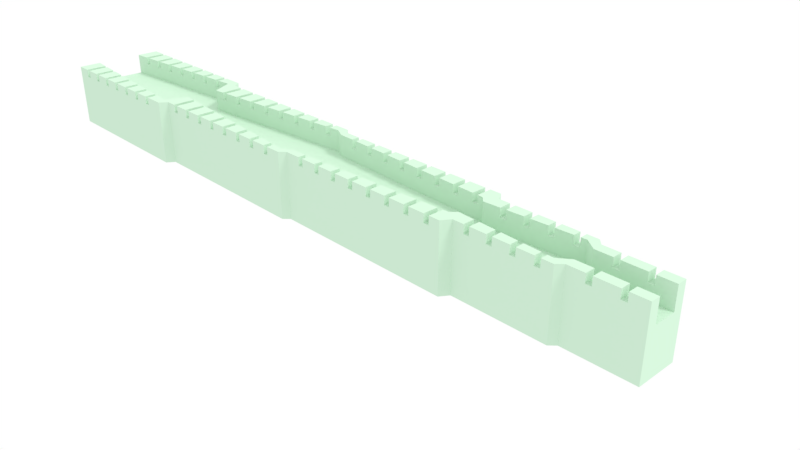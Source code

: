 # Source: Biegelehre.blend  (saved by Blender 2.79.0; exported with 4.5.12 LTS)
import bpy
from mathutils import Matrix  # noqa: F401  (used for matrix-valued properties, if any)

bpy.ops.wm.read_factory_settings(use_empty=True)
scene = bpy.context.scene
scene.name = 'Scene'

# ---- collections
col_collection_1 = bpy.data.collections.new('Collection 1'); scene.collection.children.link(col_collection_1)

# ---- materials (node trees are filled in below, after node groups)
mat_material_001 = bpy.data.materials.new('Material.001')
mat_material_001.alpha_threshold = 0.0
mat_material_001.use_transparent_shadow = False
mat_material_001.diffuse_color = (0.5953, 0.8, 0.6289, 1.0)
mat_material_001.roughness = 0.5

# ---- material node trees

# ---- world
world_world = bpy.data.worlds.new('World'); scene.world = world_world
world_world.color = (1.0, 1.0, 1.0)
world_world.use_sun_shadow = False
world_world.sun_shadow_jitter_overblur = 0.0
world_world.cycles.sampling_method = 'MANUAL'
world_world.light_settings.ao_factor = 0.1849
world_world.light_settings.distance = 28.5

# ---- cameras
cam_camera = bpy.data.cameras.new('Camera')
cam_camera.lens = 35.0
cam_camera.sensor_width = 32.0
cam_camera.sensor_height = 18.0
cam_camera.ortho_scale = 7.314
cam_camera.dof.focus_distance = 0.0
cam_camera.dof.aperture_fstop = 128.0

# ---- lights
light_lamp = bpy.data.lights.new('Lamp', 'SUN')
light_lamp.transmission_factor = 0.0
light_lamp.cutoff_distance = 30.0
light_lamp.angle = 0.1993
light_lamp.energy = 1.0
light_lamp.shadow_buffer_clip_start = 1.001
light_lamp.shadow_soft_size = 0.1
light_lamp.shadow_cascade_max_distance = 1000.0

# ---- meshes
me_pcb_assemblingformerplate = bpy.data.meshes.new('PCB-AssemblingFormerPlate')
me_pcb_assemblingformerplate.from_pydata([(31.74, -8.75, 0.09414), (3.0, -8.75, 10.5), (0.0269, -8.75, 0.09414), (31.75, -8.75, 0.09414), (4.0, -8.75, 10.5), (0.0, -8.75, 12.0), (0.0, -8.75, 0.09414), (31.78, -8.75, 0.09414), (7.0, -8.75, 10.5), (3.0, -4.742, 10.5), (3.0, -8.75, 12.0), (0.0, -4.5, 8.1), (0.0, -8.701, 0.09414), (31.78, -8.75, 0.09414), (8.0, -8.75, 10.5), (4.0, -8.75, 12.0), (4.0, -4.823, 10.5), (0.0, -4.5, 12.0), (0.0, 8.596, 0.09414), (31.81, -8.75, 0.09414), (11.0, -8.75, 10.5), (7.0, -5.065, 10.5), (7.0, -8.75, 12.0), (3.0, -4.742, 12.0), (31.0, -7.0, 8.1), (0.0, 4.5, 8.1), (0.0, 8.701, 0.09414), (31.82, -8.75, 0.09414), (12.0, -8.75, 10.5), (8.0, -8.75, 12.0), (8.0, -5.145, 10.5), (4.0, -4.823, 12.0), (0.0, 8.714, 0.09414), (0.0, 4.5, 12.0), (0.0, 8.717, 0.09414), (31.85, -8.75, 0.09414), (15.0, -8.75, 10.5), (11.0, -5.387, 10.5), (11.0, -8.75, 12.0), (7.0, -5.065, 12.0), (31.0, 7.0, 8.1), (3.0, 4.742, 10.5), (0.0, 8.75, 12.0), (0.0, 8.75, 0.09414), (31.86, -8.75, 0.09414), (16.0, -8.75, 10.5), (12.0, -8.75, 12.0), (12.0, -5.468, 10.5), (8.0, -5.145, 12.0), (33.0, 3.0, 8.1), (3.0, 4.742, 12.0), (3.0, 8.75, 10.5), (0.0269, 8.75, 0.09414), (31.88, -8.75, 0.09414), (19.0, -8.75, 10.5), (15.0, -5.71, 10.5), (15.0, -8.75, 12.0), (11.0, -5.387, 12.0), (4.0, 4.823, 10.5), (31.0, 7.0, 12.0), (33.0, -3.0, 8.1), (3.0, 8.75, 12.0), (31.74, 8.75, 0.09414), (31.89, -8.75, 0.09414), (20.0, -8.75, 10.5), (16.0, -8.75, 12.0), (16.0, -5.79, 10.5), (12.0, -5.468, 12.0), (7.0, 5.065, 10.5), (33.0, 3.0, 12.0), (28.0, 6.758, 12.0), (31.0, -7.0, 12.0), (66.0, 6.0, 8.1), (4.0, 8.75, 10.5), (31.75, 8.75, 0.09414), (31.92, -8.75, 0.09414), (23.0, -8.75, 10.5), (19.0, -6.032, 10.5), (19.0, -8.75, 12.0), (15.0, -5.71, 12.0), (4.0, 4.823, 12.0), (8.0, 5.145, 10.5), (35.0, 3.182, 10.5), (35.0, 3.182, 12.0), (28.0, 6.758, 10.5), (28.0, 8.75, 12.0), (28.0, -6.758, 10.5), (33.0, -3.0, 12.0), (68.0, 5.0, 8.1), (7.0, 8.75, 10.5), (31.78, 8.75, 0.09414), (31.93, -8.75, 0.09414), (24.0, -8.75, 10.5), (20.0, -8.75, 12.0), (20.0, -6.113, 10.5), (16.0, -5.79, 12.0), (7.0, 5.065, 12.0), (11.0, 5.387, 10.5), (35.0, 7.3, 12.0), (28.0, 8.75, 10.5), (27.0, 6.677, 10.5), (33.0, 7.3, 12.0), (27.0, -6.677, 10.5), (28.0, -6.758, 12.0), (35.0, -7.3, 12.0), (35.0, -3.182, 10.5), (36.0, 3.273, 10.5), (66.0, 6.0, 12.0), (101.0, 3.5, 8.1), (4.0, 8.75, 12.0), (8.0, 8.75, 10.5), (31.78, 8.75, 0.09414), (31.96, -8.75, 0.09414), (27.0, -8.75, 10.5), (23.0, -6.355, 10.5), (23.0, -8.75, 12.0), (19.0, -6.032, 12.0), (8.0, 5.145, 12.0), (12.0, 5.468, 10.5), (35.0, 7.3, 10.5), (27.0, 8.75, 10.5), (24.0, 6.435, 12.0), (32.0, 8.75, 12.0), (31.96, 8.75, 0.09414), (31.97, 8.75, 0.09414), (24.0, -6.435, 10.5), (28.0, -8.75, 10.5), (33.0, -7.3, 12.0), (28.0, -8.75, 12.0), (35.0, -3.182, 12.0), (66.0, -6.0, 8.1), (39.0, 3.545, 10.5), (64.0, 5.818, 12.0), (68.0, 5.0, 12.0), (71.0, 4.864, 10.5), (102.0, 2.5, 8.1), (7.0, 8.75, 12.0), (8.0, 8.75, 12.0), (31.81, 8.75, 0.09414), (31.96, -8.75, 0.09414), (24.0, -8.75, 12.0), (20.0, -6.113, 12.0), (11.0, 5.387, 12.0), (11.0, 8.75, 10.5), (15.0, 5.71, 10.5), (31.96, 8.75, 0.09414), (27.0, 6.677, 12.0), (24.0, 6.435, 10.5), (32.99, 7.311, 0.09414), (32.0, 8.75, 0.09414), (27.0, -6.677, 12.0), (32.0, -8.75, 12.0), (35.0, -7.3, 10.5), (68.0, -5.0, 8.1), (36.0, -3.273, 10.5), (36.0, 7.3, 10.5), (36.0, 3.273, 12.0), (40.0, 3.636, 10.5), (64.0, 5.818, 10.5), (64.0, 7.3, 12.0), (72.0, 4.818, 10.5), (101.0, 3.5, 12.0), (119.0, 3.5, 8.1), (31.81, 8.75, 0.09414), (31.97, -8.75, 0.09414), (27.0, -8.75, 12.0), (23.0, -6.355, 12.0), (12.0, 8.75, 10.5), (12.0, 5.468, 12.0), (16.0, 5.79, 10.5), (33.0, 7.3, 0.09414), (33.02, 7.3, 0.09414), (31.94, 8.75, 0.09414), (24.0, 8.75, 12.0), (27.0, 8.75, 12.0), (24.0, 8.75, 10.5), (23.0, 6.355, 10.5), (32.02, 8.714, 0.09414), (24.0, -6.435, 12.0), (33.0, -7.3, 0.09414), (32.0, -8.75, 0.09414), (33.02, -7.3, 0.09414), (66.0, -6.0, 12.0), (101.0, -3.5, 8.1), (36.0, -7.3, 10.5), (39.0, -3.545, 10.5), (66.71, 7.3, 0.09414), (66.72, 7.3, 0.09414), (39.0, 3.545, 12.0), (39.0, 7.3, 10.5), (43.0, 3.909, 10.5), (64.0, 7.3, 10.5), (63.0, 5.727, 10.5), (71.0, 4.864, 12.0), (71.0, 6.3, 10.5), (75.0, 4.682, 10.5), (100.0, 3.545, 12.0), (102.0, 2.5, 12.0), (105.0, 2.676, 10.5), (121.0, 2.0, 8.1), (11.0, 8.75, 12.0), (31.82, 8.75, 0.09414), (15.0, 5.71, 12.0), (15.0, 8.75, 10.5), (19.0, 6.032, 10.5), (31.93, 8.75, 0.09414), (23.0, 8.75, 10.5), (20.0, 6.113, 10.5), (32.99, -7.311, 0.09414), (33.03, -7.3, 0.09414), (64.0, -5.818, 10.5), (68.0, -5.0, 12.0), (71.0, -4.864, 10.5), (102.0, -2.5, 8.1), (36.0, -7.3, 12.0), (39.0, -3.545, 12.0), (40.0, -3.636, 10.5), (36.0, 7.3, 12.0), (66.75, 7.3, 0.09414), (40.0, 7.3, 10.5), (40.0, 3.636, 12.0), (44.0, 4.0, 10.5), (63.0, 7.3, 10.5), (60.0, 5.455, 12.0), (66.97, 7.3, 0.09414), (66.98, 7.3, 0.09414), (68.0, 6.3, 12.0), (72.0, 6.3, 10.5), (72.0, 4.818, 12.0), (76.0, 4.636, 10.5), (100.0, 3.545, 10.5), (100.0, 6.3, 12.0), (106.0, 2.735, 10.5), (119.0, 3.5, 12.0), (133.0, 2.0, 8.1), (12.0, 8.75, 12.0), (31.84, 8.75, 0.09414), (16.0, 8.75, 10.5), (16.0, 5.79, 12.0), (31.92, 8.75, 0.09414), (23.0, 6.355, 12.0), (20.0, 6.113, 12.0), (66.72, -7.3, 0.09414), (63.0, -5.727, 10.5), (64.0, -5.818, 12.0), (71.0, -6.3, 12.0), (72.0, -4.818, 10.5), (101.0, -3.5, 12.0), (121.0, -2.0, 8.1), (39.0, -7.3, 10.5), (36.0, -3.273, 12.0), (39.0, -7.3, 12.0), (40.0, -7.3, 10.5), (43.0, -3.909, 10.5), (66.76, 7.3, 0.09414), (39.0, 7.3, 12.0), (43.0, 3.909, 12.0), (43.0, 7.3, 10.5), (47.0, 4.273, 10.5), (66.96, 7.3, 0.09414), (63.0, 5.727, 12.0), (60.0, 5.455, 10.5), (67.0, 7.3, 12.0), (67.0, 7.3, 0.09414), (71.0, 6.3, 12.0), (101.7, 6.3, 0.09414), (101.7, 6.3, 0.09414), (75.0, 4.682, 12.0), (75.0, 6.3, 10.5), (79.0, 4.5, 10.5), (100.0, 6.3, 10.5), (99.0, 3.591, 10.5), (105.0, 2.676, 12.0), (105.0, 4.75, 10.5), (109.0, 2.912, 10.5), (118.0, 3.441, 12.0), (121.0, 2.0, 12.0), (124.0, 2.0, 10.5), (31.85, 8.75, 0.09414), (15.0, 8.75, 12.0), (31.86, 8.75, 0.09414), (19.0, 6.032, 12.0), (19.0, 8.75, 10.5), (31.91, 8.75, 0.09414), (20.0, 8.75, 12.0), (23.0, 8.75, 12.0), (20.0, 8.75, 10.5), (66.75, -7.3, 0.09414), (60.0, -5.455, 10.5), (64.0, -7.3, 10.5), (68.0, -6.3, 12.0), (64.0, -7.3, 12.0), (71.0, -4.864, 12.0), (72.0, -6.3, 10.5), (75.0, -4.682, 10.5), (100.0, -3.545, 10.5), (102.0, -2.5, 12.0), (119.0, -3.5, 8.1), (40.0, -7.3, 12.0), (43.0, -3.909, 12.0), (44.0, -4.0, 10.5), (66.78, 7.3, 0.09414), (40.0, 7.3, 12.0), (44.0, 7.3, 10.5), (44.0, 4.0, 12.0), (48.0, 4.364, 10.5), (66.95, 7.3, 0.09414), (60.0, 7.3, 12.0), (63.0, 7.3, 12.0), (60.0, 7.3, 10.5), (59.0, 5.364, 10.5), (67.99, 6.308, 0.09414), (72.0, 6.3, 12.0), (68.03, 6.3, 0.09414), (101.8, 6.3, 0.09414), (76.0, 6.3, 10.5), (76.0, 4.636, 12.0), (80.0, 4.455, 10.5), (99.0, 6.3, 10.5), (96.0, 3.727, 12.0), (102.0, 6.3, 0.09414), (102.0, 6.3, 0.09414), (103.0, 4.75, 12.0), (106.0, 4.75, 10.5), (106.0, 2.735, 12.0), (110.0, 2.971, 10.5), (118.0, 3.441, 10.5), (118.0, 4.75, 12.0), (125.0, 2.0, 10.5), (133.0, -2.0, 8.1), (16.0, 8.75, 12.0), (31.87, 8.75, 0.09414), (31.89, 8.75, 0.09414), (66.76, -7.3, 0.09414), (59.0, -5.364, 10.5), (63.0, -5.727, 12.0), (63.0, -7.3, 10.5), (67.0, -7.3, 12.0), (71.0, -6.3, 10.5), (72.0, -6.3, 12.0), (75.0, -4.682, 12.0), (76.0, -4.636, 10.5), (99.0, -3.591, 10.5), (100.0, -3.545, 12.0), (105.0, -2.676, 12.0), (105.0, -2.676, 10.5), (119.0, -3.5, 12.0), (43.0, -7.3, 10.5), (40.0, -3.636, 12.0), (43.0, -7.3, 12.0), (44.0, -7.3, 10.5), (47.0, -4.273, 10.5), (66.79, 7.3, 0.09414), (43.0, 7.3, 12.0), (47.0, 4.273, 12.0), (47.0, 7.3, 10.5), (51.0, 4.636, 10.5), (66.94, 7.3, 0.09414), (59.0, 7.3, 10.5), (56.0, 5.091, 10.5), (68.0, 6.3, 0.09414), (101.8, 6.3, 0.09414), (75.0, 6.3, 12.0), (79.0, 4.5, 12.0), (79.0, 6.3, 10.5), (83.0, 4.318, 10.5), (102.0, 6.3, 0.09414), (99.0, 3.591, 12.0), (96.0, 3.727, 10.5), (102.0, 6.3, 12.0), (102.0, 6.3, 0.09414), (105.0, 4.75, 12.0), (119.9, 4.75, 0.09414), (119.9, 4.75, 0.09414), (109.0, 2.912, 12.0), (109.0, 4.75, 10.5), (113.0, 3.147, 10.5), (118.0, 4.75, 10.5), (117.0, 3.382, 10.5), (124.0, 2.0, 12.0), (124.0, 3.7, 10.5), (125.0, 2.0, 12.0), (133.0, 3.68, 0.09414), (133.0, 3.634, 0.09414), (124.0, -2.0, 10.5), (31.88, 8.75, 0.09414), (19.0, 8.75, 12.0), (66.78, -7.3, 0.09414), (56.0, -5.091, 10.5), (60.0, -7.3, 10.5), (63.0, -7.3, 12.0), (60.0, -5.455, 12.0), (66.97, -7.3, 0.09414), (66.96, -7.3, 0.09414), (66.98, -7.3, 0.09414), (68.0, -6.3, 0.09414), (67.0, -7.3, 0.09414), (68.03, -6.3, 0.09414), (68.04, -6.3, 0.09414), (75.0, -6.3, 10.5), (72.0, -4.818, 12.0), (75.0, -6.3, 12.0), (76.0, -6.3, 10.5), (79.0, -4.5, 10.5), (96.0, -3.727, 10.5), (100.0, -6.3, 10.5), (105.0, -4.75, 12.0), (100.0, -6.3, 12.0), (118.0, -3.441, 10.5), (121.0, -2.0, 12.0), (106.0, -2.735, 10.5), (44.0, -7.3, 12.0), (47.0, -4.273, 12.0), (48.0, -4.364, 10.5), (44.0, 7.3, 12.0), (66.82, 7.3, 0.09414), (48.0, 7.3, 10.5), (48.0, 4.364, 12.0), (52.0, 4.727, 10.5), (66.93, 7.3, 0.09414), (59.0, 5.364, 12.0), (56.0, 5.091, 12.0), (55.0, 5.0, 10.5), (101.8, 6.3, 0.09414), (76.0, 6.3, 12.0), (80.0, 6.3, 10.5), (80.0, 4.455, 12.0), (84.0, 4.273, 10.5), (102.0, 6.3, 0.09414), (96.0, 6.3, 12.0), (99.0, 6.3, 12.0), (96.0, 6.3, 10.5), (95.0, 3.773, 10.5), (103.0, 4.762, 0.09414), (106.0, 4.75, 12.0), (103.0, 4.75, 0.09414), (119.9, 4.75, 0.09414), (110.0, 4.75, 10.5), (110.0, 2.971, 12.0), (114.0, 3.206, 10.5), (117.0, 4.75, 10.5), (114.0, 3.206, 12.0), (120.0, 4.75, 0.09414), (120.0, 4.75, 0.09414), (121.0, 3.7, 12.0), (125.0, 3.7, 10.5), (129.0, 2.0, 10.5), (133.0, 3.687, 0.09414), (133.0, 2.0, 12.0), (133.0, -3.68, 0.09414), (125.0, -2.0, 10.5), (66.79, -7.3, 0.09414), (55.0, -5.0, 10.5), (59.0, -5.364, 12.0), (59.0, -7.3, 10.5), (60.0, -7.3, 12.0), (66.94, -7.3, 0.09414), (67.99, -6.308, 0.09414), (101.7, -6.3, 0.09414), (101.8, -6.3, 0.09414), (76.0, -6.3, 12.0), (79.0, -4.5, 12.0), (80.0, -4.455, 10.5), (95.0, -3.773, 10.5), (99.0, -3.591, 12.0), (99.0, -6.3, 10.5), (103.0, -4.75, 12.0), (102.0, -6.3, 12.0), (117.0, -3.382, 10.5), (118.0, -3.441, 12.0), (124.0, -3.737, 12.0), (106.0, -4.75, 10.5), (109.0, -2.912, 10.5), (47.0, -7.3, 10.5), (44.0, -4.0, 12.0), (47.0, -7.3, 12.0), (48.0, -7.3, 10.5), (51.0, -4.636, 10.5), (66.82, 7.3, 0.09414), (47.0, 7.3, 12.0), (66.83, 7.3, 0.09414), (51.0, 4.636, 12.0), (51.0, 7.3, 10.5), (66.91, 7.3, 0.09414), (56.0, 7.3, 12.0), (59.0, 7.3, 12.0), (56.0, 7.3, 10.5), (55.0, 7.3, 10.5), (101.8, 6.3, 0.09414), (79.0, 6.3, 12.0), (83.0, 4.318, 12.0), (83.0, 6.3, 10.5), (87.0, 4.136, 10.5), (101.9, 6.3, 0.09414), (95.0, 6.3, 10.5), (92.0, 3.909, 10.5), (103.0, 4.75, 0.09414), (119.9, 4.75, 0.09414), (109.0, 4.75, 12.0), (119.9, 4.75, 0.09414), (113.0, 3.147, 12.0), (113.0, 4.75, 10.5), (120.0, 4.75, 0.09414), (117.0, 3.382, 12.0), (120.0, 4.75, 12.0), (120.0, 4.75, 0.09414), (124.0, 3.7, 12.0), (132.9, 3.7, 0.09414), (132.9, 3.7, 0.09414), (125.0, 3.7, 12.0), (129.0, 2.0, 12.0), (130.0, 2.0, 10.5), (133.0, 3.7, 0.09414), (133.0, 3.7, 12.0), (130.0, 2.0, 12.0), (133.0, -3.7, 12.0), (133.0, -3.7, 0.09414), (124.0, -2.0, 12.0), (125.0, -3.733, 10.5), (129.0, -2.0, 10.5), (66.82, -7.3, 0.09414), (52.0, -4.727, 10.5), (56.0, -7.3, 10.5), (59.0, -7.3, 12.0), (56.0, -5.091, 12.0), (66.93, -7.3, 0.09414), (101.8, -6.3, 0.09414), (79.0, -6.3, 10.5), (76.0, -4.636, 12.0), (79.0, -6.3, 12.0), (80.0, -6.3, 10.5), (83.0, -4.318, 10.5), (92.0, -3.909, 10.5), (96.0, -6.3, 10.5), (99.0, -6.3, 12.0), (96.0, -3.727, 12.0), (102.0, -6.3, 0.09414), (102.0, -6.3, 0.09414), (102.0, -6.3, 0.09414), (105.0, -4.75, 10.5), (102.0, -6.3, 0.09414), (114.0, -3.206, 10.5), (118.0, -4.75, 10.5), (121.0, -3.75, 12.0), (118.0, -4.75, 12.0), (106.0, -4.75, 12.0), (109.0, -2.912, 12.0), (110.0, -2.971, 10.5), (48.0, -7.3, 12.0), (51.0, -4.636, 12.0), (48.0, 7.3, 12.0), (66.85, 7.3, 0.09414), (52.0, 7.3, 10.5), (52.0, 4.727, 12.0), (66.9, 7.3, 0.09414), (55.0, 5.0, 12.0), (80.0, 6.3, 12.0), (101.8, 6.3, 0.09414), (84.0, 6.3, 10.5), (84.0, 4.273, 12.0), (88.0, 4.091, 10.5), (101.9, 6.3, 0.09414), (95.0, 3.773, 12.0), (92.0, 3.909, 12.0), (91.0, 3.955, 10.5), (110.0, 4.75, 12.0), (119.9, 4.75, 0.09414), (114.0, 4.75, 10.5), (120.0, 4.75, 0.09414), (114.0, 4.75, 12.0), (117.0, 4.75, 12.0), (121.0, 3.708, 0.09414), (132.9, 3.7, 0.09414), (132.9, 3.7, 0.09414), (129.0, 3.7, 10.5), (133.0, 3.7, 0.09414), (130.0, 3.7, 12.0), (133.0, -2.0, 12.0), (130.0, -3.713, 12.0), (133.0, -3.7, 0.09414), (124.0, -3.737, 10.5), (125.0, -3.733, 12.0), (129.0, -2.0, 12.0), (130.0, -2.0, 10.5), (66.83, -7.3, 0.09414), (55.0, -5.0, 12.0), (55.0, -7.3, 10.5), (56.0, -7.3, 12.0), (66.9, -7.3, 0.09414), (101.8, -6.3, 0.09414), (80.0, -6.3, 12.0), (83.0, -4.318, 12.0), (84.0, -4.273, 10.5), (91.0, -3.955, 10.5), (95.0, -3.773, 12.0), (95.0, -6.3, 10.5), (96.0, -6.3, 12.0), (101.9, -6.3, 0.09414), (103.0, -4.75, 0.09414), (103.0, -4.75, 0.09414), (103.0, -4.762, 0.09414), (113.0, -3.147, 10.5), (117.0, -3.382, 12.0), (117.0, -4.75, 10.5), (120.0, -4.75, 12.0), (119.9, -4.75, 0.09414), (119.9, -4.75, 0.09414), (109.0, -4.75, 10.5), (106.0, -2.735, 12.0), (109.0, -4.75, 12.0), (110.0, -4.75, 10.5), (51.0, -7.3, 10.5), (48.0, -4.364, 12.0), (51.0, -7.3, 12.0), (52.0, -7.3, 10.5), (66.86, 7.3, 0.09414), (51.0, 7.3, 12.0), (66.87, 7.3, 0.09414), (66.89, 7.3, 0.09414), (55.0, 7.3, 12.0), (101.8, 6.3, 0.09414), (83.0, 6.3, 12.0), (101.8, 6.3, 0.09414), (87.0, 4.136, 12.0), (87.0, 6.3, 10.5), (101.9, 6.3, 0.09414), (92.0, 6.3, 12.0), (95.0, 6.3, 12.0), (92.0, 6.3, 10.5), (91.0, 6.3, 10.5), (119.9, 4.75, 0.09414), (113.0, 4.75, 12.0), (119.9, 4.75, 0.09414), (121.0, 3.7, 0.09414), (133.0, 3.7, 0.09414), (129.0, 3.7, 12.0), (130.0, 3.7, 10.5), (133.0, 3.7, 0.09414), (130.0, -2.0, 12.0), (130.0, -3.713, 10.5), (133.0, -3.7, 0.09414), (132.9, -3.7, 0.09414), (132.9, -3.7, 0.09414), (129.0, -3.717, 10.5), (125.0, -2.0, 12.0), (129.0, -3.717, 12.0), (66.86, -7.3, 0.09414), (55.0, -7.3, 12.0), (52.0, -4.727, 12.0), (66.89, -7.3, 0.09414), (101.8, -6.3, 0.09414), (83.0, -6.3, 10.5), (80.0, -4.455, 12.0), (83.0, -6.3, 12.0), (84.0, -6.3, 10.5), (87.0, -4.136, 10.5), (88.0, -4.091, 10.5), (92.0, -6.3, 10.5), (95.0, -6.3, 12.0), (92.0, -3.909, 12.0), (101.9, -6.3, 0.09414), (114.0, -4.75, 10.5), (117.0, -4.75, 12.0), (114.0, -3.206, 12.0), (120.0, -4.75, 0.09414), (120.0, -4.75, 0.09414), (120.0, -4.75, 0.09414), (121.0, -3.75, 0.09414), (120.0, -4.75, 0.09414), (132.9, -3.7, 0.09414), (119.9, -4.75, 0.09414), (110.0, -4.75, 12.0), (113.0, -3.147, 12.0), (52.0, -7.3, 12.0), (52.0, 7.3, 12.0), (66.88, 7.3, 0.09414), (84.0, 6.3, 12.0), (101.9, 6.3, 0.09414), (88.0, 6.3, 10.5), (88.0, 4.091, 12.0), (101.9, 6.3, 0.09414), (91.0, 3.955, 12.0), (133.0, -3.7, 0.09414), (66.87, -7.3, 0.09414), (101.8, -6.3, 0.09414), (84.0, -6.3, 12.0), (87.0, -4.136, 12.0), (91.0, -3.955, 12.0), (91.0, -6.3, 10.5), (92.0, -6.3, 12.0), (101.9, -6.3, 0.09414), (113.0, -4.75, 10.5), (114.0, -4.75, 12.0), (119.9, -4.75, 0.09414), (121.0, -3.758, 0.09414), (119.9, -4.75, 0.09414), (110.0, -2.971, 12.0), (113.0, -4.75, 12.0), (101.9, 6.3, 0.09414), (87.0, 6.3, 12.0), (101.9, 6.3, 0.09414), (101.9, 6.3, 0.09414), (91.0, 6.3, 12.0), (101.8, -6.3, 0.09414), (87.0, -6.3, 10.5), (84.0, -4.273, 12.0), (87.0, -6.3, 12.0), (88.0, -6.3, 10.5), (91.0, -6.3, 12.0), (88.0, -4.091, 12.0), (101.9, -6.3, 0.09414), (119.9, -4.75, 0.09414), (88.0, 6.3, 12.0), (101.9, 6.3, 0.09414), (101.9, -6.3, 0.09414), (88.0, -6.3, 12.0), (101.9, -6.3, 0.09414)], [], [(0, 1, 2), (3, 4, 1, 0), (2, 1, 5, 6), (7, 8, 4, 3), (1, 4, 9), (1, 10, 5), (6, 5, 11, 12), (13, 14, 8, 7), (15, 4, 8), (1, 9, 10), (4, 16, 9), (17, 5, 10), (11, 5, 17), (12, 11, 18), (19, 20, 14, 13), (8, 14, 21), (8, 22, 15), (15, 16, 4), (9, 23, 10), (9, 16, 24), (23, 17, 10), (17, 9, 11), (25, 26, 18, 11), (27, 28, 20, 19), (29, 14, 20), (8, 21, 22), (14, 30, 21), (31, 15, 22), (31, 16, 15), (23, 9, 17), (11, 9, 24), (16, 21, 24), (11, 24, 25), (32, 26, 25, 33, 34), (35, 36, 28, 27), (20, 28, 37), (20, 38, 29), (29, 30, 14), (21, 39, 22), (21, 30, 24), (39, 31, 22), (39, 16, 31), (21, 16, 39), (25, 24, 40), (25, 41, 33), (34, 33, 42, 43), (44, 45, 36, 35), (46, 28, 36), (20, 37, 38), (28, 47, 37), (48, 29, 38), (48, 30, 29), (30, 37, 24), (25, 40, 41), (40, 24, 49), (33, 41, 50), (42, 33, 50), (43, 42, 51, 52), (53, 54, 45, 44), (36, 45, 55), (36, 56, 46), (46, 47, 28), (37, 57, 38), (37, 47, 24), (57, 48, 38), (57, 30, 48), (37, 30, 57), (41, 40, 58), (49, 59, 40), (24, 60, 49), (41, 51, 50), (61, 42, 50), (51, 42, 61), (52, 51, 62), (63, 64, 54, 53), (65, 45, 54), (36, 55, 56), (45, 66, 55), (67, 46, 56), (67, 47, 46), (47, 55, 24), (41, 58, 51), (58, 40, 68), (69, 59, 49), (40, 59, 70), (71, 60, 24), (49, 60, 72), (51, 61, 50), (62, 51, 73, 74), (75, 76, 64, 63), (54, 64, 77), (54, 78, 65), (65, 66, 45), (55, 79, 56), (55, 66, 24), (79, 67, 56), (79, 47, 67), (55, 47, 79), (58, 73, 51), (58, 68, 80), (68, 40, 81), (49, 82, 69), (69, 83, 59), (84, 40, 70), (85, 70, 59), (24, 86, 71), (87, 60, 71), (49, 72, 82), (72, 60, 88), (74, 73, 89, 90), (91, 92, 76, 75), (93, 64, 76), (54, 77, 78), (64, 94, 77), (95, 65, 78), (95, 66, 65), (66, 77, 24), (80, 73, 58), (80, 68, 96), (68, 81, 89), (81, 40, 97), (69, 82, 83), (83, 98, 59), (70, 99, 84), (100, 40, 84), (101, 85, 59), (85, 99, 70), (102, 86, 24), (71, 86, 103), (87, 71, 104), (87, 105, 60), (82, 72, 106), (72, 88, 107), (88, 60, 108), (109, 89, 73), (90, 89, 110, 111), (112, 113, 92, 91), (76, 92, 114), (76, 115, 93), (93, 94, 64), (77, 116, 78), (77, 94, 24), (116, 95, 78), (116, 66, 95), (77, 66, 116), (109, 73, 80), (109, 80, 96), (68, 89, 96), (81, 110, 89), (81, 97, 117), (97, 40, 118), (82, 119, 83), (119, 98, 83), (98, 101, 59), (84, 99, 120), (100, 84, 120), (121, 40, 100), (101, 122, 85), (123, 99, 85, 124), (125, 102, 24), (126, 86, 102), (71, 103, 127), (103, 86, 128), (87, 104, 129), (104, 71, 127), (129, 105, 87), (60, 105, 130), (82, 106, 119), (106, 72, 131), (72, 107, 132), (88, 133, 107), (88, 108, 134), (108, 60, 135), (89, 109, 136), (111, 110, 137, 138), (139, 126, 113, 112), (140, 92, 113), (76, 114, 115), (92, 125, 114), (141, 93, 115), (141, 94, 93), (94, 114, 24), (136, 109, 96), (89, 136, 96), (117, 110, 81), (117, 97, 142), (97, 118, 143), (118, 40, 144), (119, 101, 98), (145, 120, 99, 123), (100, 120, 146), (121, 100, 146), (147, 40, 121), (122, 101, 170, 148), (124, 85, 122, 149), (114, 125, 24), (102, 125, 150), (113, 126, 102), (128, 86, 126), (127, 103, 151), (103, 128, 151), (105, 129, 104), (152, 104, 127), (153, 60, 130), (105, 154, 130), (106, 155, 119), (106, 131, 156), (131, 72, 157), (158, 72, 132), (159, 132, 107), (88, 134, 133), (133, 159, 107), (134, 108, 160), (108, 135, 161), (135, 60, 162), (137, 110, 117), (138, 137, 143, 163), (164, 128, 126, 139), (113, 165, 140), (140, 125, 92), (114, 166, 115), (166, 141, 115), (166, 94, 141), (114, 94, 166), (137, 117, 142), (97, 143, 142), (118, 167, 143), (118, 144, 168), (144, 40, 169), (170, 101, 119, 171), (172, 173, 120, 145), (120, 174, 146), (173, 121, 146), (121, 175, 147), (176, 40, 147), (149, 122, 148, 177), (102, 150, 165), (150, 125, 178), (113, 102, 165), (127, 151, 208, 179), (180, 151, 128, 164), (152, 105, 104), (181, 152, 127, 179), (182, 153, 130), (183, 60, 153), (184, 154, 105), (154, 185, 130), (156, 155, 106), (186, 119, 155, 187), (156, 131, 188), (131, 157, 189), (157, 72, 190), (132, 191, 158), (192, 72, 158), (159, 191, 132), (133, 134, 193), (133, 193, 159), (134, 160, 194), (160, 108, 195), (108, 161, 196), (135, 197, 161), (135, 162, 198), (162, 60, 199), (143, 137, 200), (163, 143, 167, 201), (178, 140, 165), (178, 125, 140), (200, 137, 142), (143, 200, 142), (168, 167, 118), (168, 144, 202), (144, 169, 203), (169, 40, 204), (171, 119, 186), (205, 175, 173, 172), (120, 173, 174), (174, 173, 146), (173, 175, 121), (147, 175, 206), (176, 147, 206), (207, 40, 176), (150, 178, 165), (208, 151, 180), (152, 184, 105), (209, 184, 152, 181), (130, 210, 182), (211, 153, 182), (153, 212, 183), (213, 60, 183), (214, 154, 184), (185, 154, 215), (185, 216, 130), (217, 155, 156), (187, 155, 189, 218), (217, 156, 188), (131, 189, 188), (157, 219, 189), (157, 190, 220), (190, 72, 221), (158, 191, 222), (192, 158, 222), (223, 72, 192), (224, 191, 159, 225), (134, 194, 193), (193, 226, 159), (160, 227, 194), (160, 195, 228), (195, 108, 229), (230, 108, 196), (231, 196, 161), (135, 198, 197), (197, 231, 161), (198, 162, 232), (162, 199, 233), (199, 60, 234), (201, 167, 235, 236), (235, 167, 168), (235, 168, 202), (144, 203, 202), (169, 237, 203), (169, 204, 238), (204, 40, 207), (239, 206, 175, 205), (176, 206, 240), (207, 176, 241), (242, 184, 209), (243, 210, 130), (182, 210, 244), (211, 182, 245), (211, 212, 153), (212, 246, 183), (247, 213, 183), (248, 60, 213), (214, 184, 249), (250, 154, 214), (185, 215, 251), (215, 154, 250), (252, 216, 185), (216, 253, 130), (217, 189, 155), (218, 189, 219, 254), (255, 217, 188), (189, 255, 188), (220, 219, 157), (220, 190, 256), (190, 221, 257), (221, 72, 258), (259, 222, 191, 224), (192, 222, 260), (223, 192, 260), (261, 72, 223), (225, 159, 262, 263), (194, 264, 193), (193, 264, 226), (226, 262, 159), (228, 227, 160), (265, 194, 227, 266), (228, 195, 267), (195, 229, 268), (229, 108, 269), (196, 270, 230), (271, 108, 230), (231, 270, 196), (197, 198, 272), (197, 272, 231), (198, 232, 273), (232, 162, 274), (162, 233, 275), (199, 276, 233), (199, 234, 277), (234, 60, 248), (236, 235, 203, 278), (279, 235, 202), (203, 279, 202), (238, 237, 169), (278, 203, 237, 280), (238, 204, 281), (204, 207, 282), (283, 284, 206, 239), (241, 176, 240), (206, 285, 240), (241, 286, 207), (287, 249, 184, 242), (288, 243, 130), (289, 210, 243), (182, 244, 290), (244, 210, 291), (211, 245, 292), (245, 182, 290), (292, 212, 211), (293, 246, 212), (246, 294, 183), (183, 295, 247), (296, 213, 247), (248, 213, 297), (249, 251, 214), (250, 214, 251), (249, 185, 251), (215, 250, 251), (249, 252, 185), (298, 216, 252), (253, 216, 299), (253, 300, 130), (189, 217, 255), (254, 219, 257, 301), (302, 219, 220), (302, 220, 256), (190, 257, 256), (221, 303, 257), (221, 258, 304), (258, 72, 305), (306, 307, 222, 259), (222, 308, 260), (307, 223, 260), (223, 309, 261), (310, 72, 261), (263, 262, 311), (194, 226, 264), (262, 226, 360, 311), (312, 227, 228), (313, 194, 265), (266, 227, 268, 314), (312, 228, 267), (195, 268, 267), (229, 315, 268), (229, 269, 316), (269, 108, 317), (230, 270, 318), (271, 230, 318), (319, 108, 271), (320, 270, 231, 321), (198, 273, 272), (272, 322, 231), (232, 323, 273), (232, 274, 324), (274, 162, 325), (326, 162, 275), (327, 275, 233), (199, 277, 276), (276, 327, 233), (277, 234, 328), (234, 248, 329), (203, 235, 279), (330, 237, 238), (280, 237, 330, 331), (330, 238, 281), (204, 282, 281), (207, 286, 282), (332, 286, 284, 283), (206, 284, 285), (284, 241, 240), (285, 284, 240), (284, 286, 241), (333, 252, 249, 287), (334, 288, 130), (243, 288, 335), (336, 289, 243), (291, 210, 289), (290, 244, 337), (244, 291, 337), (212, 292, 245), (338, 245, 290), (338, 293, 212), (339, 246, 293), (294, 246, 340), (294, 341, 183), (342, 295, 183), (247, 295, 343), (296, 247, 344), (296, 345, 213), (346, 248, 297), (213, 345, 297), (298, 252, 347), (348, 216, 298), (253, 299, 349), (299, 216, 348), (350, 300, 253), (300, 351, 130), (302, 257, 219), (301, 257, 303, 352), (353, 302, 256), (257, 353, 256), (304, 303, 221), (304, 258, 354), (258, 305, 355), (305, 72, 356), (357, 309, 307, 306), (222, 307, 308), (308, 307, 260), (307, 309, 223), (261, 309, 358), (310, 261, 358), (359, 72, 310), (360, 226, 194, 313), (312, 268, 227), (314, 268, 315, 361), (362, 312, 267), (268, 362, 267), (316, 315, 229), (316, 269, 363), (269, 317, 364), (317, 108, 365), (366, 318, 270, 320), (271, 318, 367), (319, 271, 367), (368, 108, 319), (321, 231, 369, 370), (273, 371, 272), (272, 371, 322), (322, 369, 231), (324, 323, 232), (372, 273, 323, 373), (324, 274, 374), (274, 325, 375), (325, 162, 376), (275, 377, 326), (378, 162, 326), (327, 377, 275), (276, 277, 379), (276, 379, 327), (277, 328, 380), (328, 234, 381), (382, 234, 329, 383), (248, 384, 329), (331, 330, 282, 385), (386, 330, 281), (282, 386, 281), (385, 282, 286, 332), (387, 347, 252, 333), (388, 334, 130), (389, 288, 334), (243, 335, 390), (335, 288, 391), (336, 243, 390), (392, 289, 336, 393), (394, 291, 289, 392), (290, 337, 457, 395), (396, 337, 291, 394), (338, 212, 245), (397, 338, 290, 395), (398, 293, 338, 397), (339, 293, 399), (400, 246, 339), (294, 340, 401), (340, 246, 400), (402, 341, 294), (341, 403, 183), (404, 342, 183), (405, 295, 342), (247, 343, 406), (343, 295, 407), (344, 345, 296), (344, 247, 406), (297, 408, 346), (409, 248, 346), (345, 410, 297), (347, 349, 298), (348, 298, 349), (347, 253, 349), (299, 348, 349), (347, 350, 253), (411, 300, 350), (351, 300, 412), (351, 413, 130), (257, 302, 353), (352, 303, 414, 415), (414, 303, 304), (414, 304, 354), (258, 355, 354), (305, 416, 355), (305, 356, 417), (356, 72, 418), (419, 358, 309, 357), (310, 358, 420), (359, 310, 421), (422, 72, 359), (268, 312, 362), (361, 315, 364, 423), (424, 315, 316), (424, 316, 363), (269, 364, 363), (317, 425, 364), (317, 365, 426), (365, 108, 427), (428, 429, 318, 366), (318, 430, 367), (429, 319, 367), (319, 431, 368), (432, 108, 368), (370, 369, 433), (273, 322, 371), (434, 323, 324), (435, 273, 372), (373, 323, 434, 436), (434, 324, 374), (274, 375, 374), (325, 437, 375), (325, 376, 438), (376, 162, 439), (326, 377, 440), (378, 326, 440), (441, 162, 378), (442, 377, 327, 443), (277, 380, 379), (379, 444, 327), (328, 445, 380), (381, 445, 328), (381, 234, 446), (447, 448, 234, 382), (383, 329, 449), (409, 384, 248), (384, 450, 329), (282, 330, 386), (451, 350, 347, 387), (452, 388, 130), (334, 388, 453), (454, 389, 334), (455, 288, 389), (335, 391, 390), (391, 288, 455), (336, 390, 455), (393, 336, 389, 456), (457, 337, 396), (458, 293, 398), (399, 401, 339), (459, 399, 293, 458), (400, 339, 401), (399, 294, 401), (340, 400, 401), (399, 402, 294), (460, 341, 402), (403, 341, 461), (403, 462, 183), (463, 404, 183), (342, 404, 464), (465, 405, 342), (407, 295, 405), (406, 343, 466), (343, 407, 467), (345, 344, 406), (468, 408, 297), (346, 408, 469), (409, 346, 470), (471, 410, 345), (410, 472, 297), (411, 350, 473), (474, 300, 411), (351, 412, 475), (412, 300, 474), (476, 413, 351), (413, 477, 130), (415, 414, 355, 478), (479, 414, 354), (355, 479, 354), (417, 416, 305), (478, 355, 416, 480), (417, 356, 481), (356, 418, 482), (418, 72, 422), (483, 484, 358, 419), (421, 310, 420), (358, 485, 420), (421, 486, 359), (422, 359, 487), (424, 364, 315), (423, 364, 425, 488), (489, 424, 363), (364, 489, 363), (426, 425, 317), (426, 365, 490), (365, 427, 491), (427, 108, 492), (493, 431, 429, 428), (318, 429, 430), (430, 429, 367), (429, 431, 319), (368, 431, 494), (432, 368, 494), (495, 108, 432), (496, 322, 273, 435), (496, 433, 369, 322), (436, 434, 375, 497), (498, 434, 374), (375, 498, 374), (438, 437, 325), (497, 375, 437, 499), (438, 376, 500), (376, 439, 501), (439, 162, 441), (502, 440, 377, 442), (378, 440, 503), (441, 378, 503), (443, 327, 504, 505), (380, 506, 379), (379, 506, 444), (444, 504, 327), (507, 380, 445, 508), (509, 445, 381), (381, 446, 510), (446, 234, 511), (512, 513, 448, 447), (234, 448, 514), (449, 329, 515, 516), (517, 384, 409), (518, 450, 384), (450, 519, 329), (520, 473, 350, 451), (521, 452, 130), (522, 388, 452), (334, 453, 523), (453, 388, 524), (454, 334, 523), (456, 389, 454, 525), (455, 389, 336), (391, 455, 390), (526, 402, 399, 459), (460, 402, 527), (528, 341, 460), (403, 461, 529), (461, 341, 528), (530, 462, 403), (462, 531, 183), (532, 463, 183), (533, 404, 463), (342, 464, 534), (464, 404, 535), (465, 342, 534), (536, 405, 465, 537), (538, 407, 405, 536), (539, 406, 466), (466, 343, 467), (540, 467, 407, 538), (539, 345, 406), (541, 468, 297), (542, 408, 468), (346, 469, 543), (469, 408, 544), (409, 470, 517), (470, 346, 543), (539, 471, 345), (545, 410, 471), (472, 410, 546), (472, 547, 297), (473, 475, 411), (474, 411, 475), (473, 351, 475), (412, 474, 475), (473, 476, 351), (548, 413, 476), (477, 413, 549), (477, 521, 130), (355, 414, 479), (550, 416, 417), (480, 416, 550, 551), (550, 417, 481), (356, 482, 481), (418, 552, 482), (418, 422, 553), (554, 486, 484, 483), (358, 484, 485), (484, 421, 420), (485, 484, 420), (484, 486, 421), (359, 486, 487), (422, 487, 555), (364, 424, 489), (488, 425, 556, 557), (556, 425, 426), (556, 426, 490), (365, 491, 490), (427, 558, 491), (427, 492, 559), (492, 108, 560), (561, 494, 431, 493), (432, 494, 562), (495, 432, 563), (564, 108, 495), (375, 434, 498), (565, 437, 438), (499, 437, 565, 566), (565, 438, 500), (376, 501, 500), (439, 567, 501), (441, 567, 439), (568, 569, 440, 502), (440, 570, 503), (569, 441, 503), (505, 504, 571), (380, 444, 506), (504, 444, 633, 571), (572, 444, 380, 507), (508, 445, 509, 573), (509, 381, 510), (446, 574, 510), (446, 511, 574), (511, 234, 514), (575, 576, 513, 512), (513, 576, 448), (576, 514, 448), (329, 577, 515), (516, 515, 578, 579), (384, 517, 470), (580, 518, 384), (581, 450, 518), (519, 450, 582), (519, 583, 329), (584, 476, 473, 520), (452, 521, 585), (586, 522, 452), (587, 388, 522), (453, 524, 523), (524, 388, 587), (454, 523, 587), (525, 454, 522, 588), (589, 527, 402, 526), (527, 529, 460), (528, 460, 529), (527, 403, 529), (461, 528, 529), (527, 530, 403), (590, 462, 530), (531, 462, 591), (531, 592, 183), (593, 532, 183), (463, 532, 594), (595, 533, 463), (596, 404, 533), (464, 535, 534), (535, 404, 596), (465, 534, 596), (537, 465, 533, 597), (598, 539, 466, 599), (466, 467, 600, 599), (600, 467, 540), (601, 541, 297), (468, 541, 602), (603, 542, 468), (544, 408, 542), (543, 469, 604), (469, 544, 604), (580, 470, 543), (605, 471, 539, 606), (545, 471, 607), (608, 410, 545), (472, 546, 609), (546, 410, 608), (610, 547, 472), (547, 601, 297), (548, 476, 611), (612, 413, 548), (477, 549, 613), (549, 413, 612), (614, 521, 477), (551, 550, 482, 615), (616, 550, 481), (482, 616, 481), (553, 552, 418), (615, 482, 552, 617), (553, 422, 555), (618, 487, 486, 554), (487, 619, 555), (557, 556, 491, 620), (621, 556, 490), (491, 621, 490), (559, 558, 427), (620, 491, 558, 622), (559, 492, 623), (492, 560, 624), (560, 108, 564), (625, 626, 494, 561), (563, 432, 562), (494, 627, 562), (563, 628, 495), (564, 495, 629), (566, 565, 501, 630), (631, 565, 500), (501, 631, 500), (630, 501, 567, 632), (569, 567, 441), (632, 567, 569, 568), (440, 569, 570), (570, 569, 503), (633, 444, 572), (573, 509, 574, 634), (635, 509, 510), (574, 635, 510), (511, 636, 574), (514, 636, 511), (637, 636, 576, 575), (576, 636, 514), (329, 583, 577), (577, 638, 515), (638, 578, 515), (579, 578, 639, 640), (580, 384, 470), (641, 518, 580, 642), (581, 518, 643), (644, 450, 581), (519, 582, 645), (582, 450, 644), (639, 583, 519), (646, 611, 476, 584), (452, 585, 647), (585, 521, 648), (586, 452, 647), (588, 522, 586, 649), (587, 522, 454), (524, 587, 523), (650, 530, 527, 589), (590, 530, 651), (652, 462, 590), (531, 591, 653), (591, 462, 652), (654, 592, 531), (592, 655, 183), (656, 593, 183), (657, 532, 593), (463, 594, 658), (594, 532, 659), (595, 463, 658), (597, 533, 595, 660), (596, 533, 465), (535, 596, 534), (606, 539, 598), (661, 541, 601), (468, 602, 662), (602, 541, 663), (603, 468, 662), (664, 542, 603, 665), (666, 544, 542, 664), (543, 604, 694, 667), (668, 604, 544, 666), (642, 580, 543, 669), (670, 607, 471, 605), (607, 609, 545), (608, 545, 609), (607, 472, 609), (546, 608, 609), (607, 610, 472), (671, 547, 610), (601, 547, 672), (611, 613, 548), (612, 548, 613), (611, 477, 613), (549, 612, 613), (611, 614, 477), (673, 521, 614), (482, 550, 616), (674, 552, 553), (617, 552, 674, 675), (674, 553, 555), (675, 674, 487, 618), (487, 674, 619), (619, 674, 555), (491, 556, 621), (676, 558, 559), (622, 558, 676, 677), (676, 559, 623), (492, 624, 623), (560, 678, 624), (560, 564, 679), (680, 628, 626, 625), (494, 626, 627), (626, 563, 562), (627, 626, 562), (626, 628, 563), (495, 628, 629), (564, 629, 681), (501, 565, 631), (574, 509, 635), (634, 574, 636, 637), (577, 583, 638), (638, 583, 578), (578, 583, 639), (640, 639, 643, 682), (682, 643, 518, 641), (643, 645, 581), (644, 581, 645), (643, 519, 645), (582, 644, 645), (643, 639, 519), (683, 614, 611, 646), (585, 648, 647), (648, 521, 673), (586, 647, 673), (649, 586, 614, 683), (684, 651, 530, 650), (651, 653, 590), (652, 590, 653), (651, 531, 653), (591, 652, 653), (651, 654, 531), (685, 592, 654), (655, 592, 686), (655, 656, 183), (593, 656, 687), (688, 657, 593), (689, 532, 657), (594, 659, 658), (659, 532, 689), (595, 658, 689), (660, 595, 657, 690), (691, 661, 601), (692, 541, 661), (602, 663, 662), (663, 541, 692), (603, 662, 692), (665, 603, 661, 693), (669, 543, 667), (694, 604, 668), (695, 610, 607, 670), (671, 610, 691), (696, 547, 671), (601, 672, 697), (672, 547, 696), (673, 614, 586), (677, 676, 624, 698), (699, 676, 623), (624, 699, 623), (679, 678, 560), (698, 624, 678, 700), (679, 564, 681), (701, 629, 628, 680), (629, 702, 681), (648, 673, 647), (703, 654, 651, 684), (685, 654, 704), (705, 592, 685), (655, 686, 706), (686, 592, 705), (707, 656, 655), (593, 687, 708), (687, 656, 709), (688, 593, 708), (690, 657, 688, 710), (689, 657, 595), (659, 689, 658), (691, 601, 697), (693, 661, 691, 711), (692, 661, 603), (663, 692, 662), (711, 691, 610, 695), (691, 697, 671), (696, 671, 697), (672, 696, 697), (624, 676, 699), (712, 678, 679), (700, 678, 712, 713), (712, 679, 681), (713, 712, 629, 701), (629, 712, 702), (702, 712, 681), (714, 704, 654, 703), (704, 706, 685), (705, 685, 706), (704, 655, 706), (686, 705, 706), (704, 707, 655), (715, 656, 707), (687, 709, 708), (709, 656, 715), (688, 708, 715), (710, 688, 707, 716), (716, 707, 704, 714), (715, 707, 688), (709, 715, 708), (177, 148, 170, 171, 186, 187, 218, 254, 301, 352, 415, 478, 480, 551, 615, 617, 675, 618, 554, 483, 419, 357, 306, 259, 224, 225, 263, 311, 360, 313, 265, 266, 314, 361, 423, 488, 557, 620, 622, 677, 698, 700, 713, 701, 680, 625, 561, 493, 428, 366, 320, 321, 370, 433, 496, 435, 372, 373, 436, 497, 499, 566, 630, 632, 568, 502, 442, 443, 505, 571, 633, 572, 507, 508, 573, 634, 637, 575, 512, 447, 382, 383, 449, 516, 579, 640, 682, 641, 642, 669, 667, 694, 668, 666, 664, 665, 693, 711, 695, 670, 605, 606, 598, 599, 600, 540, 538, 536, 537, 597, 660, 690, 710, 716, 714, 703, 684, 650, 589, 526, 459, 458, 398, 397, 395, 457, 396, 394, 392, 393, 456, 525, 588, 649, 683, 646, 584, 520, 451, 387, 333, 287, 242, 209, 181, 179, 208, 180, 164, 139, 112, 91, 75, 63, 53, 44, 35, 27, 19, 13, 7, 3, 0, 2, 6, 12, 18, 26, 32), (124, 149, 177, 32, 34, 43, 52, 62, 74, 90, 111, 138, 163, 201, 236, 278, 280, 331, 385, 332, 283, 239, 205, 172, 145, 123)])
me_pcb_assemblingformerplate.materials.append(mat_material_001)
me_pcb_assemblingformerplate.use_remesh_preserve_volume = False
me_pcb_assemblingformerplate.use_remesh_preserve_attributes = False
me_pcb_assemblingformerplate.use_mirror_vertex_groups = False
me_pcb_assemblingformerplate.update()

# ---- objects
ob_biegelehre = bpy.data.objects.new('Biegelehre', me_pcb_assemblingformerplate)
ob_lamp = bpy.data.objects.new('Lamp', light_lamp)
ob_camera = bpy.data.objects.new('Camera', cam_camera)

# ---- transforms, parenting, visibility, modifiers, constraints
ob_biegelehre.location = (0.0, 0.0, 0.0)
ob_biegelehre.lineart.crease_threshold = 0.0
ob_lamp.location = (140.9, 1.005, 90.78)
ob_lamp.rotation_euler = (0.6503, 0.05522, 1.866)
ob_lamp.lock_rotations_4d = False
ob_lamp.empty_display_type = 'ARROWS'
ob_lamp.color = (0.0, 0.0, 0.0, 0.0)
ob_lamp.lineart.crease_threshold = 0.0
ob_camera.location = (175.0, -82.35, 63.7)
ob_camera.rotation_euler = (1.109, 0.0, 0.8149)
ob_camera.scale = (20.0, 20.0, 20.0)
ob_camera.lock_rotations_4d = False
ob_camera.empty_display_type = 'ARROWS'
ob_camera.color = (0.0, 0.0, 0.0, 0.0)
ob_camera.display_type = 'WIRE'
ob_camera.lineart.crease_threshold = 0.0

# ---- collection membership
col_collection_1.objects.link(ob_biegelehre)
col_collection_1.objects.link(ob_lamp)
col_collection_1.objects.link(ob_camera)

# ---- scene / render settings (as saved in the file)
scene.camera = ob_camera
scene.frame_start = 1; scene.frame_end = 250; scene.frame_set(1)
scene.render.engine = 'BLENDER_EEVEE_NEXT'
scene.render.resolution_percentage = 50
scene.render.dither_intensity = 0.0
scene.cycles.use_denoising = False
scene.cycles.samples = 128
scene.cycles.sampling_pattern = 'TABULATED_SOBOL'
scene.cycles.use_adaptive_sampling = False
scene.cycles.use_light_tree = False
scene.cycles.blur_glossy = 0.0
scene.cycles.sample_clamp_indirect = 0.0
scene.view_settings.view_transform = 'Standard'
scene.unit_settings.scale_length = 0.01
bpy.context.view_layer.update()
